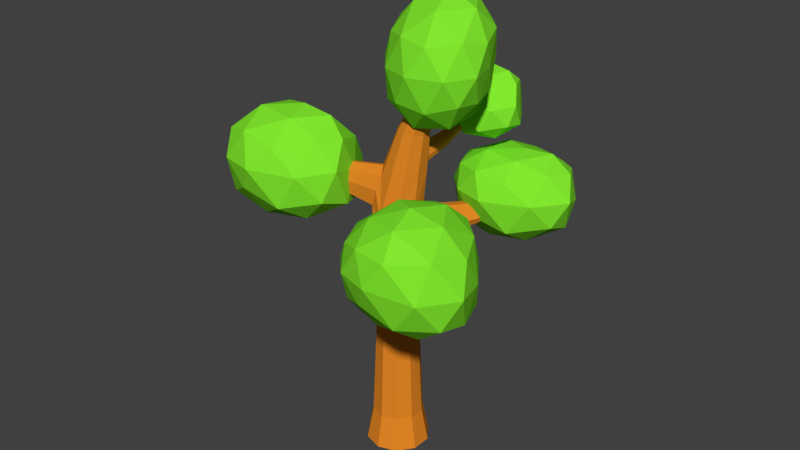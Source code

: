 # Source: round_tree.blend  (saved by Blender 2.78.0; exported with 4.5.12 LTS)
import bpy
from mathutils import Matrix  # noqa: F401  (used for matrix-valued properties, if any)

bpy.ops.wm.read_factory_settings(use_empty=True)
scene = bpy.context.scene
scene.name = 'Scene'

# ---- collections
col_collection_1 = bpy.data.collections.new('Collection 1'); scene.collection.children.link(col_collection_1)

# ---- materials (node trees are filled in below, after node groups)
mat_bark = bpy.data.materials.new('Bark')
mat_bark.alpha_threshold = 0.0
mat_bark.use_transparent_shadow = False
mat_bark.diffuse_color = (0.8, 0.25, 0.02, 1.0)
mat_bark.roughness = 0.5
mat_bark.specular_intensity = 0.0
mat_leaves_tree = bpy.data.materials.new('Leaves_Tree')
mat_leaves_tree.alpha_threshold = 0.0
mat_leaves_tree.use_transparent_shadow = False
mat_leaves_tree.diffuse_color = (0.2222, 0.8, 0.02731, 1.0)
mat_leaves_tree.roughness = 0.5
mat_leaves_tree.specular_intensity = 0.0

# ---- material node trees

# ---- world
world_world = bpy.data.worlds.new('World'); scene.world = world_world
world_world.color = (0.05088, 0.05088, 0.05088)
world_world.use_sun_shadow = False
world_world.sun_shadow_jitter_overblur = 0.0
world_world.cycles.sampling_method = 'MANUAL'

# ---- meshes
me_cylinder_001 = bpy.data.meshes.new('Cylinder.001')
me_cylinder_001.from_pydata([(-7.609e-09, 1.255, -1.0), (0.1474, 0.9422, 2.523), (0.7379, 1.016, -1.0), (0.5981, 0.8089, 2.482), (1.194, 0.3879, -1.0), (0.8357, 0.3713, 2.534), (1.194, -0.3879, -1.0), (0.9217, -0.3205, 2.47), (0.7379, -1.016, -1.0), (0.5379, -0.8521, 2.413), (-1.174e-07, -1.255, -1.0), (-0.02939, -1.011, 2.47), (-0.7379, -1.016, -1.0), (-0.5878, -0.809, 2.409), (-1.194, -0.3879, -1.0), (-0.9511, -0.309, 2.409), (-1.194, 0.3879, -1.0), (-0.9511, 0.309, 2.409), (-0.7379, 1.016, -1.0), (-0.5467, 0.7474, 2.409), (0.09861, 0.965, 2.91), (0.5877, 0.7642, 2.944), (0.8489, 0.3147, 2.878), (0.9605, -0.3197, 2.948), (0.5778, -0.7926, 3.018), (0.00943, -1.011, 2.948), (-0.5547, -0.7756, 3.071), (-0.9111, -0.2519, 3.022), (-0.8863, 0.3085, 3.091), (-0.5172, 0.7059, 3.022), (2.121, 0.1281, 5.552), (2.196, 0.1037, 5.552), (2.243, 0.03959, 5.552), (2.243, -0.03959, 5.552), (2.196, -0.1037, 5.552), (2.121, -0.1281, 5.552), (2.045, -0.1037, 5.552), (1.999, -0.03959, 5.552), (1.999, 0.03959, 5.552), (2.045, 0.1037, 5.552), (0.7272, -0.609, 4.259), (0.3767, -0.4951, 4.259), (1.294, 0.1717, 4.259), (1.294, -0.1969, 4.259), (0.3767, 0.4698, 4.259), (0.7272, 0.5837, 4.259), (0.1601, -0.1969, 4.259), (1.078, -0.4951, 4.259), (1.078, 0.4698, 4.259), (0.1601, 0.1717, 4.259), (0.0, 1.0, -0.4688), (0.5878, 0.809, -0.4688), (0.9511, 0.309, -0.4688), (0.9511, -0.309, -0.4688), (0.5878, -0.809, -0.4688), (-8.742e-08, -1.0, -0.4688), (-0.5878, -0.809, -0.4688), (-0.9511, -0.309, -0.4688), (-0.9511, 0.309, -0.4688), (-0.5878, 0.809, -0.4688), (-0.1834, -0.7003, 3.552), (1.122, -0.2532, 3.641), (0.4422, 0.7885, 3.655), (-0.459, -0.2725, 3.639), (0.8317, -0.6527, 3.641), (0.8101, 0.5896, 3.706), (-0.4689, 0.2498, 3.575), (0.3621, -0.8053, 3.641), (1.122, 0.2406, 3.641), (0.1949, 0.6617, 3.696), (-0.3356, -0.8393, 3.331), (-0.6973, 0.419, 3.335), (-4.067, -1.365, 3.74), (-4.1, -1.318, 3.737), (-4.096, -1.269, 3.743), (-4.017, -1.358, 3.779), (-4.037, -1.32, 3.788), (-4.041, -1.274, 3.783), (-4.038, -1.37, 3.761), (-4.07, -1.259, 3.763), (-2.509, -0.6875, 3.189), (-2.494, -0.3358, 3.232), (-2.226, -0.7004, 3.577), (-2.053, -0.9689, 3.522), (-2.148, -1.056, 3.383), (-2.232, -0.3727, 3.537), (-2.286, -1.016, 3.22), (-2.375, -0.2665, 3.386), (-0.1009, -1.089, 2.719), (1.017, -0.2503, 2.721), (2.936, -4.124, 3.154), (2.869, -4.216, 3.144), (2.771, -4.244, 3.154), (2.942, -4.124, 3.236), (2.877, -4.211, 3.244), (2.778, -4.243, 3.236), (2.759, -4.257, 3.197), (2.952, -4.112, 3.197), (1.333, -2.56, 2.842), (1.397, -2.515, 2.975), (1.949, -2.113, 2.975), (1.982, -2.073, 2.844), (1.927, -2.114, 2.698), (1.704, -2.422, 2.665), (1.713, -2.351, 3.024), (1.375, -2.515, 2.698), (1.002, 0.2961, 2.687), (-0.0488, 1.019, 2.718), (3.32, 4.343, 3.072), (3.403, 4.318, 3.064), (3.447, 4.237, 3.074), (3.311, 4.347, 3.143), (3.401, 4.31, 3.15), (3.45, 4.227, 3.137), (3.478, 4.224, 3.102), (3.284, 4.357, 3.108), (1.961, 2.086, 2.651), (2.075, 2.035, 2.756), (1.971, 2.048, 2.886), (1.792, 2.355, 2.931), (1.458, 2.492, 2.908), (1.357, 2.529, 2.777), (1.799, 2.386, 2.616), (1.491, 2.477, 2.644), (0.552, -0.7032, 3.962), (1.212, 0.2048, 3.962), (0.1961, 0.5831, 3.882), (0.108, -0.5935, 3.92), (1.212, -0.2239, 3.962), (0.5373, 0.7031, 3.929), (-0.1369, -0.2331, 3.962), (0.9597, -0.5707, 3.962), (0.8025, 0.5657, 3.875), (-0.1417, 0.2091, 3.931), (0.8652, 0.5538, 3.799), (0.0991, 0.5723, 3.791), (0.7199, 3.993, 4.148), (0.7846, 3.958, 4.157), (0.6763, 3.971, 4.155), (0.6765, 3.957, 4.188), (0.7366, 3.978, 4.196), (0.7833, 3.954, 4.186), (0.7943, 3.952, 4.173), (0.6595, 3.955, 4.172), (0.5428, 2.048, 3.781), (0.8095, 1.904, 3.818), (0.6117, 1.986, 3.979), (0.3643, 1.899, 3.945), (0.294, 1.892, 3.88), (0.3634, 1.956, 3.81), (0.8041, 1.887, 3.94), (0.8495, 1.878, 3.885), (0.06313, 0.8165, 1.06), (0.4988, 0.6806, 1.042), (0.7504, 0.2866, 1.065), (0.7875, -0.2656, 1.038), (0.4728, -0.7003, 1.013), (-0.01323, -0.8474, 1.038), (-0.4954, -0.6817, 1.011), (-0.8013, -0.2607, 1.011), (-0.8013, 0.2597, 1.011), (-0.4954, 0.6807, 1.011), (1.584, 0.4781, 4.318), (3.146, -0.746, 4.891), (1.015, -1.357, 4.834), (-0.364, 0.4528, 4.836), (0.964, 2.304, 4.894), (2.903, 1.383, 4.917), (2.261, -1.408, 5.675), (0.2185, -0.6253, 5.681), (0.06143, 1.648, 5.739), (2.225, 2.329, 5.722), (3.455, 0.3357, 5.673), (1.784, 0.4677, 6.266), (1.19, -0.5953, 4.403), (2.446, -0.2478, 4.473), (2.189, -1.308, 4.779), (3.216, 0.2637, 4.852), (2.476, 1.098, 4.537), (0.4325, 0.4529, 4.423), (0.06756, -0.6271, 4.719), (1.248, 1.554, 4.515), (0.1125, 1.58, 4.797), (2.063, 2.136, 4.837), (3.569, -0.351, 5.295), (3.264, 0.7806, 5.294), (1.665, -1.712, 5.281), (2.953, -1.316, 5.281), (-0.404, -0.1863, 5.276), (0.4568, -1.208, 5.259), (0.35, 2.273, 5.314), (-0.4835, 1.138, 5.297), (2.631, 2.007, 5.292), (1.539, 2.581, 5.322), (3.176, -0.6292, 5.744), (1.158, -1.26, 5.738), (-0.2098, 0.419, 5.787), (1.146, 2.338, 5.844), (3.001, 1.453, 5.745), (2.067, -0.6353, 6.075), (2.874, 0.476, 6.075), (0.8146, -0.2103, 6.083), (0.779, 1.166, 6.116), (2.093, 1.609, 6.102), (3.209, -3.428, 2.208), (5.484, -4.513, 2.626), (2.802, -5.341, 2.772), (1.244, -3.572, 2.668), (2.592, -1.438, 2.642), (5.066, -2.033, 2.52), (3.998, -5.525, 3.532), (1.748, -4.751, 3.43), (1.782, -2.498, 3.477), (4.06, -1.312, 3.533), (5.611, -3.403, 3.473), (3.524, -3.637, 3.964), (2.891, -4.518, 2.327), (4.344, -4.155, 2.271), (4.189, -5.27, 2.597), (5.542, -3.316, 2.521), (4.368, -2.673, 2.231), (2.026, -3.493, 2.264), (1.744, -4.68, 2.593), (2.875, -2.296, 2.28), (1.694, -2.273, 2.57), (3.95, -1.437, 2.505), (6.015, -4.073, 3.081), (5.553, -2.683, 3.014), (3.335, -5.738, 3.142), (5.08, -5.294, 3.064), (1.144, -4.305, 3.077), (2.062, -5.309, 3.122), (1.965, -1.584, 3.084), (1.122, -2.912, 3.072), (4.657, -1.424, 3.018), (3.265, -1.057, 3.123), (5.212, -4.66, 3.572), (2.725, -5.343, 3.551), (1.378, -3.719, 3.5), (2.872, -1.492, 3.658), (4.975, -2.179, 3.53), (3.817, -4.799, 3.866), (4.745, -3.497, 3.831), (2.392, -4.31, 3.784), (2.48, -2.906, 3.846), (3.908, -2.247, 3.853), (2.244, 4.032, 2.298), (4.488, 3.234, 2.719), (1.755, 2.158, 2.735), (0.3228, 3.892, 2.643), (1.669, 5.913, 2.642), (3.927, 5.281, 2.546), (2.988, 2.34, 3.369), (0.7006, 2.747, 3.393), (0.7807, 5.058, 3.338), (3.025, 6.206, 3.225), (4.481, 4.365, 3.419), (2.616, 4.122, 3.659), (1.917, 2.997, 2.342), (3.329, 3.385, 2.354), (3.16, 2.317, 2.606), (4.482, 4.26, 2.577), (3.252, 4.622, 2.319), (1.172, 3.988, 2.289), (0.6967, 2.819, 2.556), (1.957, 5.03, 2.355), (0.9469, 5.141, 2.562), (2.799, 5.796, 2.544), (4.935, 3.694, 3.105), (4.502, 4.844, 2.953), (2.29, 1.765, 3.1), (3.986, 2.524, 3.094), (0.09606, 3.193, 3.04), (1.014, 2.19, 3.085), (1.036, 5.913, 3.014), (0.1796, 4.559, 3.041), (3.582, 5.948, 2.919), (2.212, 6.351, 2.988), (4.052, 3.475, 3.468), (1.737, 2.26, 3.435), (0.3518, 3.797, 3.427), (1.869, 6.096, 3.347), (3.924, 5.384, 3.314), (2.887, 3.157, 3.61), (3.671, 4.384, 3.643), (1.439, 3.327, 3.611), (1.509, 4.721, 3.6), (2.894, 5.406, 3.448), (-3.895, -1.234, 2.652), (-1.655, -2.231, 3.168), (-4.583, -3.268, 3.221), (-6.115, -1.38, 3.013), (-4.592, 0.909, 3.077), (-1.963, 0.2, 2.973), (-3.257, -2.976, 3.913), (-5.663, -2.682, 3.979), (-5.617, -0.2464, 3.831), (-3.192, 0.9955, 3.707), (-1.667, -1.048, 3.996), (-3.49, -1.03, 4.365), (-4.291, -2.448, 2.747), (-2.662, -2.011, 2.777), (-2.987, -3.122, 3.052), (-1.491, -1.065, 3.019), (-2.743, -0.5628, 2.708), (-5.119, -1.26, 2.583), (-5.699, -2.645, 2.965), (-4.226, -0.06543, 2.695), (-5.397, 0.06523, 2.931), (-3.272, 0.7945, 2.969), (-1.306, -1.806, 3.634), (-1.62, -0.4907, 3.449), (-4.05, -3.572, 3.608), (-2.298, -2.894, 3.573), (-6.339, -2.282, 3.506), (-5.408, -3.24, 3.603), (-5.406, 0.726, 3.471), (-6.246, -0.696, 3.506), (-2.465, 0.8823, 3.391), (-4.067, 1.185, 3.43), (-2.132, -1.945, 4.039), (-4.612, -3.02, 4.074), (-6.008, -1.542, 3.98), (-4.52, 0.7587, 3.818), (-2.153, 0.1732, 3.845), (-3.198, -2.132, 4.291), (-2.358, -0.8893, 4.272), (-4.832, -1.901, 4.312), (-4.796, -0.5017, 4.228), (-3.341, 0.09157, 3.993), (1.068, 3.725, 3.82), (2.522, 3.098, 4.099), (0.6021, 2.407, 4.134), (-0.2785, 3.649, 4.066), (0.7148, 5.164, 4.148), (2.055, 4.66, 4.083), (1.372, 2.752, 4.51), (-0.0009496, 2.991, 4.606), (0.139, 4.622, 4.457), (1.337, 5.169, 4.541), (2.269, 3.894, 4.622), (1.155, 4.097, 4.807), (0.7651, 2.887, 3.845), (1.875, 3.241, 3.845), (1.672, 2.465, 4.019), (2.519, 3.896, 4.045), (1.723, 4.201, 3.884), (0.3396, 3.652, 3.812), (-0.1817, 2.788, 3.989), (0.9558, 4.45, 3.915), (0.2935, 4.589, 4.073), (1.314, 5.025, 4.105), (2.626, 3.39, 4.382), (2.257, 4.168, 4.356), (0.9463, 2.245, 4.372), (2.07, 2.662, 4.344), (-0.5156, 3.183, 4.31), (0.1079, 2.524, 4.38), (0.2912, 5.127, 4.333), (-0.2043, 4.249, 4.317), (1.717, 5.055, 4.374), (0.9096, 5.319, 4.36), (1.979, 3.406, 4.578), (0.6036, 2.783, 4.647), (-0.1462, 3.792, 4.569), (0.7245, 5.146, 4.532), (1.948, 4.59, 4.6), (1.327, 3.383, 4.735), (1.797, 4.07, 4.772), (0.4472, 3.579, 4.791), (0.5457, 4.457, 4.725), (1.28, 4.655, 4.662)], [], [(152, 1, 3, 153), (153, 3, 5, 154), (154, 5, 7, 155), (155, 7, 9, 156), (156, 9, 11, 157), (157, 11, 13, 158), (158, 13, 15, 159), (159, 15, 17, 160), (118, 117, 114, 113), (160, 17, 19, 161), (161, 19, 1, 152), (0, 2, 4, 6, 8, 10, 12, 14, 16, 18), (41, 40, 35, 36), (7, 5, 106, 22, 23, 89), (117, 116, 110, 114), (1, 19, 29, 20, 107), (19, 17, 28, 29), (17, 15, 27, 28), (15, 13, 26, 27), (13, 11, 88, 25, 26), (101, 100, 93, 97), (99, 98, 96, 95), (31, 30, 39, 38, 37, 36, 35, 34, 33, 32), (43, 42, 32, 33), (45, 44, 39, 30), (46, 41, 36, 37), (47, 43, 33, 34), (48, 45, 30, 31), (49, 46, 37, 38), (40, 47, 34, 35), (42, 48, 31, 32), (44, 49, 38, 39), (126, 133, 49, 44), (125, 132, 48, 42), (124, 131, 47, 40), (133, 130, 46, 49), (132, 129, 45, 48), (131, 128, 43, 47), (130, 127, 41, 46), (129, 126, 44, 45), (128, 125, 42, 43), (127, 124, 40, 41), (18, 59, 50, 0), (16, 58, 59, 18), (14, 57, 58, 16), (12, 56, 57, 14), (10, 55, 56, 12), (8, 54, 55, 10), (6, 53, 54, 8), (4, 52, 53, 6), (2, 51, 52, 4), (0, 50, 51, 2), (26, 25, 67, 60, 70), (23, 22, 68, 61), (20, 29, 69, 62), (83, 82, 76, 75), (24, 23, 61, 64), (21, 20, 62, 65), (81, 80, 73, 74), (25, 24, 64, 67), (22, 21, 65, 68), (29, 28, 71, 66, 69), (73, 72, 78, 75, 76), (74, 73, 76, 77, 79), (84, 83, 75, 78), (82, 85, 77, 76), (80, 86, 72, 73), (87, 81, 74, 79), (85, 87, 79, 77), (86, 84, 78, 72), (26, 70, 84, 86), (66, 71, 87, 85), (71, 28, 81, 87), (27, 26, 86, 80), (63, 66, 85, 82), (70, 60, 83, 84), (28, 27, 80, 81), (60, 63, 82, 83), (92, 91, 94, 95, 96), (91, 90, 97, 93, 94), (103, 102, 90, 91), (100, 104, 94, 93), (105, 103, 91, 92), (104, 99, 95, 94), (98, 105, 92, 96), (102, 101, 97, 90), (7, 89, 101, 102), (88, 11, 105, 98), (24, 25, 99, 104), (11, 9, 103, 105), (23, 24, 104, 100), (9, 7, 102, 103), (25, 88, 98, 99), (89, 23, 100, 101), (109, 108, 115, 111, 112), (110, 109, 112, 113, 114), (119, 118, 113, 112), (121, 120, 111, 115), (116, 122, 109, 110), (123, 121, 115, 108), (122, 123, 108, 109), (120, 119, 112, 111), (20, 21, 119, 120), (3, 1, 123, 122), (1, 107, 121, 123), (5, 3, 122, 116), (107, 20, 120, 121), (21, 22, 118, 119), (106, 5, 116, 117), (22, 106, 117, 118), (60, 67, 124, 127), (61, 68, 125, 128), (147, 146, 140, 139), (63, 60, 127, 130), (64, 61, 128, 131), (145, 144, 136, 137), (66, 63, 130, 133), (67, 64, 131, 124), (68, 65, 134, 132, 125), (69, 66, 133, 126, 135), (136, 138, 143, 139, 140), (137, 136, 140, 141, 142), (149, 148, 143, 138), (146, 150, 141, 140), (151, 145, 137, 142), (148, 147, 139, 143), (144, 149, 138, 136), (150, 151, 142, 141), (132, 134, 151, 150), (62, 69, 149, 144), (135, 126, 147, 148), (134, 65, 145, 151), (129, 132, 150, 146), (69, 135, 148, 149), (65, 62, 144, 145), (126, 129, 146, 147), (59, 161, 152, 50), (58, 160, 161, 59), (57, 159, 160, 58), (56, 158, 159, 57), (55, 157, 158, 56), (54, 156, 157, 55), (53, 155, 156, 54), (52, 154, 155, 53), (51, 153, 154, 52), (50, 152, 153, 51), (162, 175, 174), (163, 175, 177), (162, 174, 179), (162, 179, 181), (162, 181, 178), (163, 177, 184), (164, 176, 186), (165, 180, 188), (166, 182, 190), (167, 183, 192), (163, 184, 187), (164, 186, 189), (165, 188, 191), (166, 190, 193), (167, 192, 185), (168, 194, 199), (169, 195, 201), (170, 196, 202), (171, 197, 203), (172, 198, 200), (200, 203, 173), (200, 198, 203), (198, 171, 203), (203, 202, 173), (203, 197, 202), (197, 170, 202), (202, 201, 173), (202, 196, 201), (196, 169, 201), (201, 199, 173), (201, 195, 199), (195, 168, 199), (199, 200, 173), (199, 194, 200), (194, 172, 200), (185, 198, 172), (185, 192, 198), (192, 171, 198), (193, 197, 171), (193, 190, 197), (190, 170, 197), (191, 196, 170), (191, 188, 196), (188, 169, 196), (189, 195, 169), (189, 186, 195), (186, 168, 195), (187, 194, 168), (187, 184, 194), (184, 172, 194), (192, 193, 171), (192, 183, 193), (183, 166, 193), (190, 191, 170), (190, 182, 191), (182, 165, 191), (188, 189, 169), (188, 180, 189), (180, 164, 189), (186, 187, 168), (186, 176, 187), (176, 163, 187), (184, 185, 172), (184, 177, 185), (177, 167, 185), (178, 183, 167), (178, 181, 183), (181, 166, 183), (181, 182, 166), (181, 179, 182), (179, 165, 182), (179, 180, 165), (179, 174, 180), (174, 164, 180), (177, 178, 167), (177, 175, 178), (175, 162, 178), (174, 176, 164), (174, 175, 176), (175, 163, 176), (204, 217, 216), (205, 217, 219), (204, 216, 221), (204, 221, 223), (204, 223, 220), (205, 219, 226), (206, 218, 228), (207, 222, 230), (208, 224, 232), (209, 225, 234), (205, 226, 229), (206, 228, 231), (207, 230, 233), (208, 232, 235), (209, 234, 227), (210, 236, 241), (211, 237, 243), (212, 238, 244), (213, 239, 245), (214, 240, 242), (242, 245, 215), (242, 240, 245), (240, 213, 245), (245, 244, 215), (245, 239, 244), (239, 212, 244), (244, 243, 215), (244, 238, 243), (238, 211, 243), (243, 241, 215), (243, 237, 241), (237, 210, 241), (241, 242, 215), (241, 236, 242), (236, 214, 242), (227, 240, 214), (227, 234, 240), (234, 213, 240), (235, 239, 213), (235, 232, 239), (232, 212, 239), (233, 238, 212), (233, 230, 238), (230, 211, 238), (231, 237, 211), (231, 228, 237), (228, 210, 237), (229, 236, 210), (229, 226, 236), (226, 214, 236), (234, 235, 213), (234, 225, 235), (225, 208, 235), (232, 233, 212), (232, 224, 233), (224, 207, 233), (230, 231, 211), (230, 222, 231), (222, 206, 231), (228, 229, 210), (228, 218, 229), (218, 205, 229), (226, 227, 214), (226, 219, 227), (219, 209, 227), (220, 225, 209), (220, 223, 225), (223, 208, 225), (223, 224, 208), (223, 221, 224), (221, 207, 224), (221, 222, 207), (221, 216, 222), (216, 206, 222), (219, 220, 209), (219, 217, 220), (217, 204, 220), (216, 218, 206), (216, 217, 218), (217, 205, 218), (246, 259, 258), (247, 259, 261), (246, 258, 263), (246, 263, 265), (246, 265, 262), (247, 261, 268), (248, 260, 270), (249, 264, 272), (250, 266, 274), (251, 267, 276), (247, 268, 271), (248, 270, 273), (249, 272, 275), (250, 274, 277), (251, 276, 269), (252, 278, 283), (253, 279, 285), (254, 280, 286), (255, 281, 287), (256, 282, 284), (284, 287, 257), (284, 282, 287), (282, 255, 287), (287, 286, 257), (287, 281, 286), (281, 254, 286), (286, 285, 257), (286, 280, 285), (280, 253, 285), (285, 283, 257), (285, 279, 283), (279, 252, 283), (283, 284, 257), (283, 278, 284), (278, 256, 284), (269, 282, 256), (269, 276, 282), (276, 255, 282), (277, 281, 255), (277, 274, 281), (274, 254, 281), (275, 280, 254), (275, 272, 280), (272, 253, 280), (273, 279, 253), (273, 270, 279), (270, 252, 279), (271, 278, 252), (271, 268, 278), (268, 256, 278), (276, 277, 255), (276, 267, 277), (267, 250, 277), (274, 275, 254), (274, 266, 275), (266, 249, 275), (272, 273, 253), (272, 264, 273), (264, 248, 273), (270, 271, 252), (270, 260, 271), (260, 247, 271), (268, 269, 256), (268, 261, 269), (261, 251, 269), (262, 267, 251), (262, 265, 267), (265, 250, 267), (265, 266, 250), (265, 263, 266), (263, 249, 266), (263, 264, 249), (263, 258, 264), (258, 248, 264), (261, 262, 251), (261, 259, 262), (259, 246, 262), (258, 260, 248), (258, 259, 260), (259, 247, 260), (288, 301, 300), (289, 301, 303), (288, 300, 305), (288, 305, 307), (288, 307, 304), (289, 303, 310), (290, 302, 312), (291, 306, 314), (292, 308, 316), (293, 309, 318), (289, 310, 313), (290, 312, 315), (291, 314, 317), (292, 316, 319), (293, 318, 311), (294, 320, 325), (295, 321, 327), (296, 322, 328), (297, 323, 329), (298, 324, 326), (326, 329, 299), (326, 324, 329), (324, 297, 329), (329, 328, 299), (329, 323, 328), (323, 296, 328), (328, 327, 299), (328, 322, 327), (322, 295, 327), (327, 325, 299), (327, 321, 325), (321, 294, 325), (325, 326, 299), (325, 320, 326), (320, 298, 326), (311, 324, 298), (311, 318, 324), (318, 297, 324), (319, 323, 297), (319, 316, 323), (316, 296, 323), (317, 322, 296), (317, 314, 322), (314, 295, 322), (315, 321, 295), (315, 312, 321), (312, 294, 321), (313, 320, 294), (313, 310, 320), (310, 298, 320), (318, 319, 297), (318, 309, 319), (309, 292, 319), (316, 317, 296), (316, 308, 317), (308, 291, 317), (314, 315, 295), (314, 306, 315), (306, 290, 315), (312, 313, 294), (312, 302, 313), (302, 289, 313), (310, 311, 298), (310, 303, 311), (303, 293, 311), (304, 309, 293), (304, 307, 309), (307, 292, 309), (307, 308, 292), (307, 305, 308), (305, 291, 308), (305, 306, 291), (305, 300, 306), (300, 290, 306), (303, 304, 293), (303, 301, 304), (301, 288, 304), (300, 302, 290), (300, 301, 302), (301, 289, 302), (330, 343, 342), (331, 343, 345), (330, 342, 347), (330, 347, 349), (330, 349, 346), (331, 345, 352), (332, 344, 354), (333, 348, 356), (334, 350, 358), (335, 351, 360), (331, 352, 355), (332, 354, 357), (333, 356, 359), (334, 358, 361), (335, 360, 353), (336, 362, 367), (337, 363, 369), (338, 364, 370), (339, 365, 371), (340, 366, 368), (368, 371, 341), (368, 366, 371), (366, 339, 371), (371, 370, 341), (371, 365, 370), (365, 338, 370), (370, 369, 341), (370, 364, 369), (364, 337, 369), (369, 367, 341), (369, 363, 367), (363, 336, 367), (367, 368, 341), (367, 362, 368), (362, 340, 368), (353, 366, 340), (353, 360, 366), (360, 339, 366), (361, 365, 339), (361, 358, 365), (358, 338, 365), (359, 364, 338), (359, 356, 364), (356, 337, 364), (357, 363, 337), (357, 354, 363), (354, 336, 363), (355, 362, 336), (355, 352, 362), (352, 340, 362), (360, 361, 339), (360, 351, 361), (351, 334, 361), (358, 359, 338), (358, 350, 359), (350, 333, 359), (356, 357, 337), (356, 348, 357), (348, 332, 357), (354, 355, 336), (354, 344, 355), (344, 331, 355), (352, 353, 340), (352, 345, 353), (345, 335, 353), (346, 351, 335), (346, 349, 351), (349, 334, 351), (349, 350, 334), (349, 347, 350), (347, 333, 350), (347, 348, 333), (347, 342, 348), (342, 332, 348), (345, 346, 335), (345, 343, 346), (343, 330, 346), (342, 344, 332), (342, 343, 344), (343, 331, 344)])
me_cylinder_001.polygons.foreach_set('material_index', [0, 0, 0, 0, 0, 0, 0, 0, 0, 0, 0, 0, 0, 0, 0, 0, 0, 0, 0, 0, 0, 0, 0, 0, 0, 0, 0, 0, 0, 0, 0, 0, 0, 0, 0, 0, 0, 0, 0, 0, 0, 0, 0, 0, 0, 0, 0, 0, 0, 0, 0, 0, 0, 0, 0, 0, 0, 0, 0, 0, 0, 0, 0, 0, 0, 0, 0, 0, 0, 0, 0, 0, 0, 0, 0, 0, 0, 0, 0, 0, 0, 0, 0, 0, 0, 0, 0, 0, 0, 0, 0, 0, 0, 0, 0, 0, 0, 0, 0, 0, 0, 0, 0, 0, 0, 0, 0, 0, 0, 0, 0, 0, 0, 0, 0, 0, 0, 0, 0, 0, 0, 0, 0, 0, 0, 0, 0, 0, 0, 0, 0, 0, 0, 0, 0, 0, 0, 0, 0, 0, 0, 0, 0, 0, 0, 0, 1, 1, 1, 1, 1, 1, 1, 1, 1, 1, 1, 1, 1, 1, 1, 1, 1, 1, 1, 1, 1, 1, 1, 1, 1, 1, 1, 1, 1, 1, 1, 1, 1, 1, 1, 1, 1, 1, 1, 1, 1, 1, 1, 1, 1, 1, 1, 1, 1, 1, 1, 1, 1, 1, 1, 1, 1, 1, 1, 1, 1, 1, 1, 1, 1, 1, 1, 1, 1, 1, 1, 1, 1, 1, 1, 1, 1, 1, 1, 1, 1, 1, 1, 1, 1, 1, 1, 1, 1, 1, 1, 1, 1, 1, 1, 1, 1, 1, 1, 1, 1, 1, 1, 1, 1, 1, 1, 1, 1, 1, 1, 1, 1, 1, 1, 1, 1, 1, 1, 1, 1, 1, 1, 1, 1, 1, 1, 1, 1, 1, 1, 1, 1, 1, 1, 1, 1, 1, 1, 1, 1, 1, 1, 1, 1, 1, 1, 1, 1, 1, 1, 1, 1, 1, 1, 1, 1, 1, 1, 1, 1, 1, 1, 1, 1, 1, 1, 1, 1, 1, 1, 1, 1, 1, 1, 1, 1, 1, 1, 1, 1, 1, 1, 1, 1, 1, 1, 1, 1, 1, 1, 1, 1, 1, 1, 1, 1, 1, 1, 1, 1, 1, 1, 1, 1, 1, 1, 1, 1, 1, 1, 1, 1, 1, 1, 1, 1, 1, 1, 1, 1, 1, 1, 1, 1, 1, 1, 1, 1, 1, 1, 1, 1, 1, 1, 1, 1, 1, 1, 1, 1, 1, 1, 1, 1, 1, 1, 1, 1, 1, 1, 1, 1, 1, 1, 1, 1, 1, 1, 1, 1, 1, 1, 1, 1, 1, 1, 1, 1, 1, 1, 1, 1, 1, 1, 1, 1, 1, 1, 1, 1, 1, 1, 1, 1, 1, 1, 1, 1, 1, 1, 1, 1, 1, 1, 1, 1, 1, 1, 1, 1, 1, 1, 1, 1, 1, 1, 1, 1, 1, 1, 1, 1, 1, 1, 1, 1, 1, 1, 1, 1, 1, 1, 1, 1, 1, 1, 1, 1, 1, 1, 1, 1, 1, 1, 1, 1, 1, 1, 1, 1, 1, 1, 1, 1, 1, 1, 1, 1, 1, 1, 1, 1, 1, 1, 1, 1, 1, 1, 1, 1, 1, 1, 1, 1, 1, 1, 1, 1, 1, 1, 1, 1, 1, 1, 1, 1, 1, 1, 1, 1, 1, 1, 1, 1, 1, 1, 1, 1, 1, 1, 1, 1, 1, 1, 1, 1, 1, 1, 1])
me_cylinder_001.materials.append(mat_bark)
me_cylinder_001.materials.append(mat_leaves_tree)
me_cylinder_001.use_remesh_preserve_volume = False
me_cylinder_001.use_remesh_preserve_attributes = False
me_cylinder_001.use_mirror_vertex_groups = False
me_cylinder_001.update()

# ---- objects
ob_cylinder = bpy.data.objects.new('Cylinder', me_cylinder_001)

# ---- transforms, parenting, visibility, modifiers, constraints
ob_cylinder.location = (0.0, 0.0, 0.0)
ob_cylinder.scale = (0.3966, 0.3966, 1.0)
ob_cylinder.lineart.crease_threshold = 0.0

# ---- collection membership
col_collection_1.objects.link(ob_cylinder)

# ---- scene / render settings (as saved in the file)
scene.frame_start = 1; scene.frame_end = 250; scene.frame_set(1)
scene.render.engine = 'BLENDER_EEVEE_NEXT'
scene.render.resolution_percentage = 50
scene.render.dither_intensity = 0.0
scene.cycles.use_denoising = False
scene.cycles.samples = 128
scene.cycles.sampling_pattern = 'TABULATED_SOBOL'
scene.cycles.light_sampling_threshold = 0.0
scene.cycles.use_adaptive_sampling = False
scene.cycles.use_light_tree = False
scene.cycles.blur_glossy = 0.0
scene.cycles.sample_clamp_indirect = 0.0
scene.view_settings.view_transform = 'Standard'
bpy.context.view_layer.update()

# ---- added for rendering (the .blend has no active camera and no usable light): camera, sun
cam_auto = bpy.data.cameras.new('AutoCamera')
cam_auto.lens = 50.0
cam_auto.sensor_width = 36.0
cam_auto.clip_end = 1000.0
ob_auto_camera = bpy.data.objects.new('AutoCamera', cam_auto)
scene.collection.objects.link(ob_auto_camera)
ob_auto_camera.location = (9.17837, -10.9698, 10.0271)
ob_auto_camera.rotation_euler = (1.09748, -7.21219e-08, 0.694738)
scene.camera = ob_auto_camera
light_auto_sun = bpy.data.lights.new('AutoSun', 'SUN')
light_auto_sun.energy = 3.0
light_auto_sun.angle = 0.0523599
ob_auto_sun = bpy.data.objects.new('AutoSun', light_auto_sun)
scene.collection.objects.link(ob_auto_sun)
ob_auto_sun.rotation_euler = (0.872665, 0.174533, 0.523599)
bpy.context.view_layer.update()
